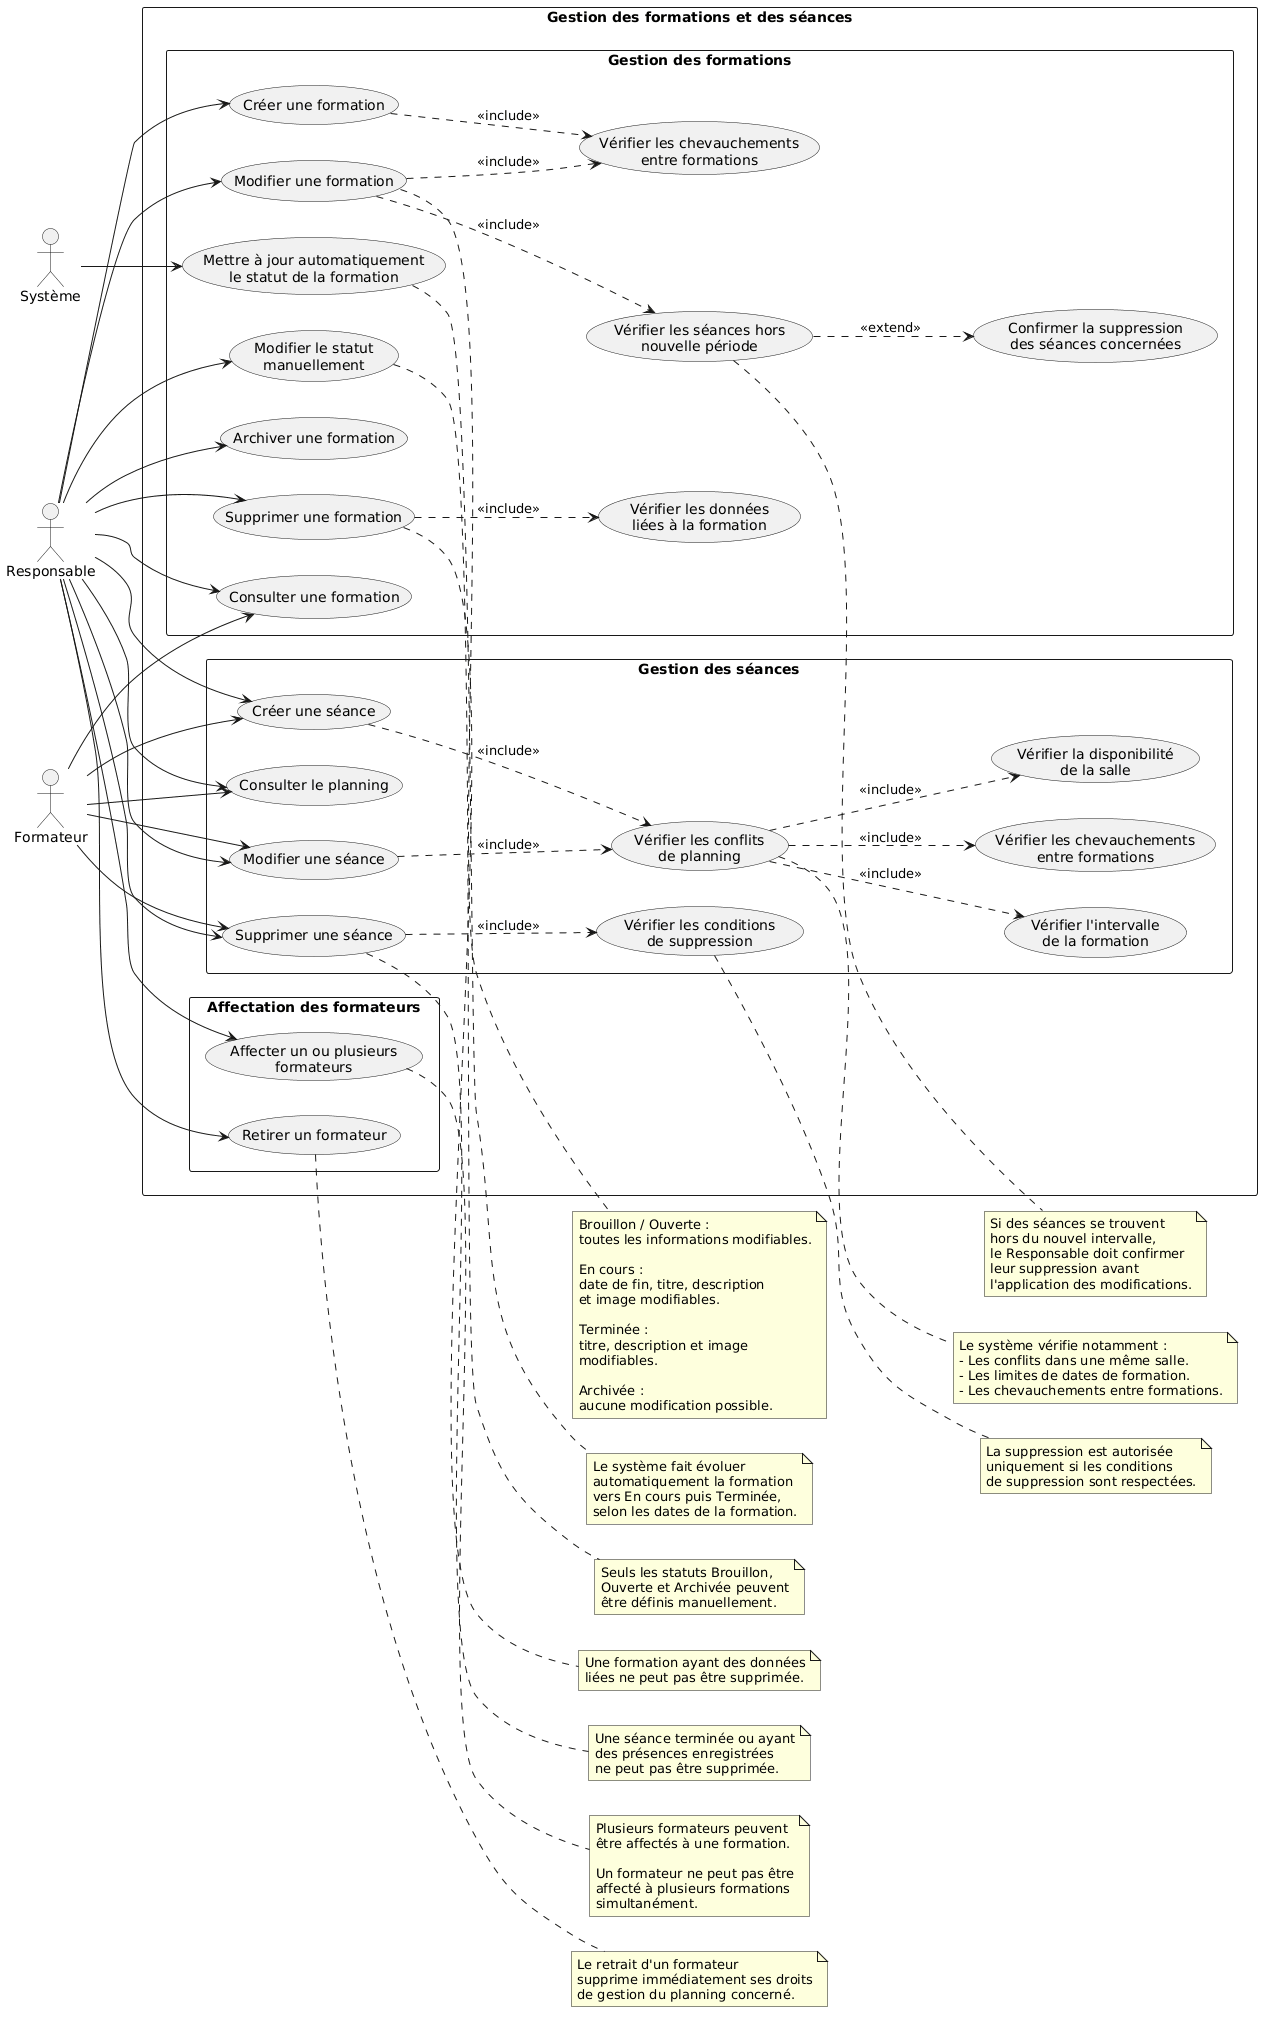

The diagram above was rendered by PlantUML. Its source (embedded in the PNG):
@startuml
left to right direction
skinparam packageStyle rectangle
skinparam shadowing false

actor "Responsable" as Responsable
actor "Formateur" as Formateur
actor "Système" as Systeme

rectangle "Gestion des formations et des séances" {

  package "Gestion des formations" {
    usecase "Créer une formation" as UC1
    usecase "Consulter une formation" as UC2
    usecase "Modifier une formation" as UC3
    usecase "Modifier le statut\nmanuellement" as UC4
    usecase "Archiver une formation" as UC5
    usecase "Supprimer une formation" as UC6
    usecase "Vérifier les données\nliées à la formation" as UC7
    usecase "Vérifier les chevauchements\nentre formations" as UC8
    usecase "Vérifier les séances hors\nnouvelle période" as UC9
    usecase "Confirmer la suppression\ndes séances concernées" as UC10
    usecase "Mettre à jour automatiquement\nle statut de la formation" as UC11
  }

  package "Affectation des formateurs" {
    usecase "Affecter un ou plusieurs\nformateurs" as UC12
    usecase "Retirer un formateur" as UC13
  }

  package "Gestion des séances" {
    usecase "Consulter le planning" as UC14
    usecase "Créer une séance" as UC15
    usecase "Modifier une séance" as UC16
    usecase "Supprimer une séance" as UC17
    usecase "Vérifier les conflits\nde planning" as UC18
    usecase "Vérifier la disponibilité\nde la salle" as UC19
    usecase "Vérifier l'intervalle\nde la formation" as UC20
    usecase "Vérifier les chevauchements\nentre formations" as UC21
    usecase "Vérifier les conditions\nde suppression" as UC22
  }
}

' Responsable : gestion des formations
Responsable --> UC1
Responsable --> UC2
Responsable --> UC3
Responsable --> UC4
Responsable --> UC5
Responsable --> UC6
Responsable --> UC12
Responsable --> UC13

' Contrôle des formations
UC1 ..> UC8 : <<include>>
UC3 ..> UC9 : <<include>>
UC3 ..> UC8 : <<include>>
UC9 ..> UC10 : <<extend>>
UC6 ..> UC7 : <<include>>

' Affectation des formateurs
' L'affectation reste facultative lors de la création.

' Responsable : gestion des séances
Responsable --> UC14
Responsable --> UC15
Responsable --> UC16
Responsable --> UC17

' Formateur : gestion des séances
Formateur --> UC2
Formateur --> UC14
Formateur --> UC15
Formateur --> UC16
Formateur --> UC17

' Contrôle des séances
UC15 ..> UC18 : <<include>>
UC16 ..> UC18 : <<include>>
UC18 ..> UC19 : <<include>>
UC18 ..> UC20 : <<include>>
UC18 ..> UC21 : <<include>>
UC17 ..> UC22 : <<include>>

' Évolution automatique des statuts
Systeme --> UC11

note right of UC4
  Seuls les statuts Brouillon,
  Ouverte et Archivée peuvent
  être définis manuellement.
end note

note right of UC11
  Le système fait évoluer
  automatiquement la formation
  vers En cours puis Terminée,
  selon les dates de la formation.
end note

note right of UC3
  Brouillon / Ouverte :
  toutes les informations modifiables.

  En cours :
  date de fin, titre, description
  et image modifiables.

  Terminée :
  titre, description et image
  modifiables.

  Archivée :
  aucune modification possible.
end note

note right of UC9
  Si des séances se trouvent
  hors du nouvel intervalle,
  le Responsable doit confirmer
  leur suppression avant
  l'application des modifications.
end note

note right of UC6
  Une formation ayant des données
  liées ne peut pas être supprimée.
end note

note right of UC12
  Plusieurs formateurs peuvent
  être affectés à une formation.

  Un formateur ne peut pas être
  affecté à plusieurs formations
  simultanément.
end note

note right of UC13
  Le retrait d'un formateur
  supprime immédiatement ses droits
  de gestion du planning concerné.
end note

note right of UC17
  Une séance terminée ou ayant
  des présences enregistrées
  ne peut pas être supprimée.
end note

note right of UC18
  Le système vérifie notamment :
  - Les conflits dans une même salle.
  - Les limites de dates de formation.
  - Les chevauchements entre formations.
end note

note right of UC22
  La suppression est autorisée
  uniquement si les conditions
  de suppression sont respectées.
end note
@enduml